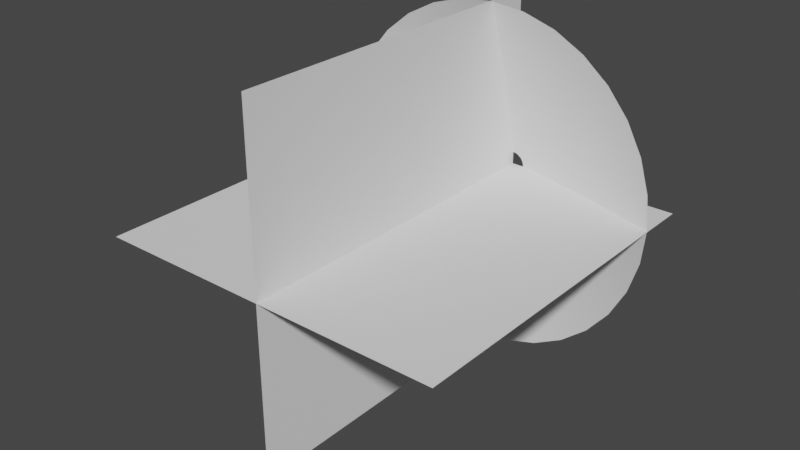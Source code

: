 # Source: muzzle_shot.blend  (saved by Blender 2.82.7; exported with 4.5.12 LTS)
import bpy
from mathutils import Matrix  # noqa: F401  (used for matrix-valued properties, if any)

bpy.ops.wm.read_factory_settings(use_empty=True)
scene = bpy.context.scene
scene.name = 'Scene'

# ---- collections
col_collection = bpy.data.collections.new('Collection'); scene.collection.children.link(col_collection)

# ---- world
world_world = bpy.data.worlds.new('World'); scene.world = world_world
world_world.use_nodes = True; world_world.node_tree.nodes.clear()
_N = world_world.node_tree.nodes; _L = world_world.node_tree.links
n0 = _N.new('ShaderNodeOutputWorld'); n0.name = 'World Output'; n0.location = (300, 300)
n1 = _N.new('ShaderNodeBackground'); n1.name = 'Background'; n1.location = (10, 300)
n1.inputs[0].default_value = (0.05088, 0.05088, 0.05088, 1.0)
_L.new(n1.outputs[0], n0.inputs[0])
n0.is_active_output = True
world_world.color = (0.05088, 0.05088, 0.05088)
world_world.use_sun_shadow = False
world_world.sun_shadow_jitter_overblur = 0.0

# ---- meshes
me_conemuzzle = bpy.data.meshes.new('ConeMuzzle')
me_conemuzzle.from_pydata([(-5.427e-10, 0.9953, 0.2637), (-0.1942, 0.9762, 0.2637), (-0.3809, 0.9196, 0.2637), (-0.553, 0.8276, 0.2637), (-0.7038, 0.7038, 0.2637), (-0.8276, 0.553, 0.2637), (-0.9196, 0.3809, 0.2637), (-0.9762, 0.1942, 0.2637), (-0.9953, 7.282e-08, 0.2637), (-0.9762, -0.1942, 0.2637), (-0.9196, -0.3809, 0.2637), (-0.8276, -0.553, 0.2637), (-0.7038, -0.7038, 0.2637), (-0.553, -0.8276, 0.2637), (-0.3809, -0.9196, 0.2637), (-0.1942, -0.9762, 0.2637), (3.238e-07, -0.9953, 0.2637), (0.1942, -0.9762, 0.2637), (0.3809, -0.9196, 0.2637), (0.553, -0.8276, 0.2637), (0.7038, -0.7038, 0.2637), (0.8276, -0.553, 0.2637), (0.9196, -0.3809, 0.2637), (0.9762, -0.1942, 0.2637), (0.9953, 9.588e-07, 0.2637), (0.9762, 0.1942, 0.2637), (0.9196, 0.3809, 0.2637), (0.8276, 0.553, 0.2637), (0.7038, 0.7038, 0.2637), (0.553, 0.8276, 0.2637), (0.3809, 0.9196, 0.2637), (0.1942, 0.9762, 0.2637), (-1.07e-07, 0.07154, 0.001654), (-0.01396, 0.07017, 0.001654), (-0.02738, 0.0661, 0.001654), (-0.03975, 0.05949, 0.001654), (-0.05059, 0.05059, 0.001654), (-0.05948, 0.03975, 0.001654), (-0.0661, 0.02738, 0.001654), (-0.07017, 0.01396, 0.001654), (-0.07154, 2.659e-07, 0.001654), (-0.07017, -0.01396, 0.001654), (-0.0661, -0.02738, 0.001654), (-0.05948, -0.03975, 0.001654), (-0.05059, -0.05059, 0.001654), (-0.03975, -0.05948, 0.001654), (-0.02738, -0.0661, 0.001654), (-0.01396, -0.07017, 0.001654), (-8.373e-08, -0.07154, 0.001654), (0.01396, -0.07017, 0.001654), (0.02738, -0.0661, 0.001654), (0.03975, -0.05948, 0.001654), (0.05059, -0.05059, 0.001654), (0.05948, -0.03975, 0.001654), (0.0661, -0.02738, 0.001654), (0.07017, -0.01396, 0.001654), (0.07154, 3.296e-07, 0.001654), (0.07017, 0.01396, 0.001654), (0.0661, 0.02738, 0.001654), (0.05948, 0.03975, 0.001654), (0.05059, 0.05059, 0.001654), (0.03975, 0.05949, 0.001654), (0.02738, 0.0661, 0.001654), (0.01396, 0.07017, 0.001654), (-0.4907, 1.783e-07, 0.1017), (-0.4813, -0.09573, 0.1017), (0.4534, -0.1878, 0.1017), (0.4813, -0.09573, 0.1017), (-0.4534, -0.1878, 0.1017), (0.4907, 6.151e-07, 0.1017), (-0.408, -0.2726, 0.1017), (0.4813, 0.09573, 0.1017), (-0.347, -0.347, 0.1017), (0.4534, 0.1878, 0.1017), (-0.2726, -0.408, 0.1017), (0.408, 0.2726, 0.1017), (-0.1878, -0.4534, 0.1017), (-6.012e-08, 0.4907, 0.1017), (-0.09573, 0.4813, 0.1017), (0.347, 0.347, 0.1017), (-0.09573, -0.4813, 0.1017), (-0.1878, 0.4534, 0.1017), (0.2726, 0.408, 0.1017), (9.977e-08, -0.4907, 0.1017), (-0.2726, 0.408, 0.1017), (0.1878, 0.4534, 0.1017), (0.09573, -0.4813, 0.1017), (-0.347, 0.347, 0.1017), (0.09573, 0.4813, 0.1017), (0.1878, -0.4534, 0.1017), (-0.408, 0.2726, 0.1017), (0.2726, -0.408, 0.1017), (-0.4534, 0.1878, 0.1017), (0.347, -0.347, 0.1017), (-0.4813, 0.09573, 0.1017), (0.408, -0.2726, 0.1017)], [], [(65, 64, 40, 41), (67, 66, 54, 55), (68, 65, 41, 42), (69, 67, 55, 56), (70, 68, 42, 43), (71, 69, 56, 57), (72, 70, 43, 44), (73, 71, 57, 58), (74, 72, 44, 45), (75, 73, 58, 59), (76, 74, 45, 46), (78, 77, 32, 33), (79, 75, 59, 60), (80, 76, 46, 47), (81, 78, 33, 34), (82, 79, 60, 61), (83, 80, 47, 48), (84, 81, 34, 35), (85, 82, 61, 62), (86, 83, 48, 49), (87, 84, 35, 36), (88, 85, 62, 63), (89, 86, 49, 50), (90, 87, 36, 37), (77, 88, 63, 32), (91, 89, 50, 51), (92, 90, 37, 38), (93, 91, 51, 52), (94, 92, 38, 39), (95, 93, 52, 53), (64, 94, 39, 40), (66, 95, 53, 54), (22, 21, 95, 66), (8, 7, 94, 64), (21, 20, 93, 95), (7, 6, 92, 94), (20, 19, 91, 93), (6, 5, 90, 92), (19, 18, 89, 91), (0, 31, 88, 77), (5, 4, 87, 90), (18, 17, 86, 89), (31, 30, 85, 88), (4, 3, 84, 87), (17, 16, 83, 86), (30, 29, 82, 85), (3, 2, 81, 84), (16, 15, 80, 83), (29, 28, 79, 82), (2, 1, 78, 81), (15, 14, 76, 80), (28, 27, 75, 79), (1, 0, 77, 78), (14, 13, 74, 76), (27, 26, 73, 75), (13, 12, 72, 74), (26, 25, 71, 73), (12, 11, 70, 72), (25, 24, 69, 71), (11, 10, 68, 70), (24, 23, 67, 69), (10, 9, 65, 68), (23, 22, 66, 67), (9, 8, 64, 65)])
me_conemuzzle.polygons.foreach_set('use_smooth', [True] * 64)
_uv = me_conemuzzle.uv_layers.new(name='UVMap')
_uv.uv.foreach_set('vector', [0.0139, 0.5034, 0.04472, 0.5034, 0.04472, 0.006709, 0.0139, 0.006709, 0.5686, 0.5034, 0.5994, 0.5034, 0.5994, 0.006709, 0.5686, 0.006709, 0.9692, 0.5034, 1.0, 0.5034, 1.0, 0.006709, 0.9692, 0.006709, 0.5378, 0.5034, 0.5686, 0.5034, 0.5686, 0.006709, 0.5378, 0.006709, 0.9384, 0.5034, 0.9692, 0.5034, 0.9692, 0.006709, 0.9384, 0.006709, 0.507, 0.5034, 0.5378, 0.5034, 0.5378, 0.006709, 0.507, 0.006709, 0.9076, 0.5034, 0.9384, 0.5034, 0.9384, 0.006709, 0.9076, 0.006709, 0.4761, 0.5034, 0.507, 0.5034, 0.507, 0.006709, 0.4761, 0.006709, 0.8767, 0.5034, 0.9076, 0.5034, 0.9076, 0.006709, 0.8767, 0.006709, 0.4453, 0.5034, 0.4761, 0.5034, 0.4761, 0.006709, 0.4453, 0.006709, 0.8459, 0.5034, 0.8767, 0.5034, 0.8767, 0.006709, 0.8459, 0.006709, 0.2604, 0.5034, 0.2912, 0.5034, 0.2912, 0.006709, 0.2604, 0.006709, 0.4145, 0.5034, 0.4453, 0.5034, 0.4453, 0.006709, 0.4145, 0.006709, 0.8151, 0.5034, 0.8459, 0.5034, 0.8459, 0.006709, 0.8151, 0.006709, 0.2296, 0.5034, 0.2604, 0.5034, 0.2604, 0.006709, 0.2296, 0.006709, 0.3837, 0.5034, 0.4145, 0.5034, 0.4145, 0.006709, 0.3837, 0.006709, 0.7843, 0.5034, 0.8151, 0.5034, 0.8151, 0.006709, 0.7843, 0.006709, 0.1988, 0.5034, 0.2296, 0.5034, 0.2296, 0.006709, 0.1988, 0.006709, 0.3529, 0.5034, 0.3837, 0.5034, 0.3837, 0.006709, 0.3529, 0.006709, 0.7535, 0.5034, 0.7843, 0.5034, 0.7843, 0.006709, 0.7535, 0.006709, 0.168, 0.5034, 0.1988, 0.5034, 0.1988, 0.006709, 0.168, 0.006709, 0.3221, 0.5034, 0.3529, 0.5034, 0.3529, 0.006709, 0.3221, 0.006709, 0.7227, 0.5034, 0.7535, 0.5034, 0.7535, 0.006709, 0.7227, 0.006709, 0.1372, 0.5034, 0.168, 0.5034, 0.168, 0.006709, 0.1372, 0.006709, 0.2912, 0.5034, 0.3221, 0.5034, 0.3221, 0.006709, 0.2912, 0.006709, 0.6918, 0.5034, 0.7227, 0.5034, 0.7227, 0.006709, 0.6918, 0.006709, 0.1063, 0.5034, 0.1372, 0.5034, 0.1372, 0.006709, 0.1063, 0.006709, 0.661, 0.5034, 0.6918, 0.5034, 0.6918, 0.006709, 0.661, 0.006709, 0.07553, 0.5034, 0.1063, 0.5034, 0.1063, 0.006709, 0.07553, 0.006709, 0.6302, 0.5034, 0.661, 0.5034, 0.661, 0.006709, 0.6302, 0.006709, 0.04472, 0.5034, 0.07553, 0.5034, 0.07553, 0.006709, 0.04472, 0.006709, 0.5994, 0.5034, 0.6302, 0.5034, 0.6302, 0.006709, 0.5994, 0.006709, 0.5994, 1.0, 0.6302, 1.0, 0.6302, 0.5034, 0.5994, 0.5034, 0.04472, 1.0, 0.07553, 1.0, 0.07553, 0.5034, 0.04472, 0.5034, 0.6302, 1.0, 0.661, 1.0, 0.661, 0.5034, 0.6302, 0.5034, 0.07553, 1.0, 0.1063, 1.0, 0.1063, 0.5034, 0.07553, 0.5034, 0.661, 1.0, 0.6918, 1.0, 0.6918, 0.5034, 0.661, 0.5034, 0.1063, 1.0, 0.1372, 1.0, 0.1372, 0.5034, 0.1063, 0.5034, 0.6918, 1.0, 0.7227, 1.0, 0.7227, 0.5034, 0.6918, 0.5034, 0.2912, 1.0, 0.3221, 1.0, 0.3221, 0.5034, 0.2912, 0.5034, 0.1372, 1.0, 0.168, 1.0, 0.168, 0.5034, 0.1372, 0.5034, 0.7227, 1.0, 0.7535, 1.0, 0.7535, 0.5034, 0.7227, 0.5034, 0.3221, 1.0, 0.3529, 1.0, 0.3529, 0.5034, 0.3221, 0.5034, 0.168, 1.0, 0.1988, 1.0, 0.1988, 0.5034, 0.168, 0.5034, 0.7535, 1.0, 0.7843, 1.0, 0.7843, 0.5034, 0.7535, 0.5034, 0.3529, 1.0, 0.3837, 1.0, 0.3837, 0.5034, 0.3529, 0.5034, 0.1988, 1.0, 0.2296, 1.0, 0.2296, 0.5034, 0.1988, 0.5034, 0.7843, 1.0, 0.8151, 1.0, 0.8151, 0.5034, 0.7843, 0.5034, 0.3837, 1.0, 0.4145, 1.0, 0.4145, 0.5034, 0.3837, 0.5034, 0.2296, 1.0, 0.2604, 1.0, 0.2604, 0.5034, 0.2296, 0.5034, 0.8151, 1.0, 0.8459, 1.0, 0.8459, 0.5034, 0.8151, 0.5034, 0.4145, 1.0, 0.4453, 1.0, 0.4453, 0.5034, 0.4145, 0.5034, 0.2604, 1.0, 0.2912, 1.0, 0.2912, 0.5034, 0.2604, 0.5034, 0.8459, 1.0, 0.8767, 1.0, 0.8767, 0.5034, 0.8459, 0.5034, 0.4453, 1.0, 0.4761, 1.0, 0.4761, 0.5034, 0.4453, 0.5034, 0.8767, 1.0, 0.9076, 1.0, 0.9076, 0.5034, 0.8767, 0.5034, 0.4761, 1.0, 0.507, 1.0, 0.507, 0.5034, 0.4761, 0.5034, 0.9076, 1.0, 0.9384, 1.0, 0.9384, 0.5034, 0.9076, 0.5034, 0.507, 1.0, 0.5378, 1.0, 0.5378, 0.5034, 0.507, 0.5034, 0.9384, 1.0, 0.9692, 1.0, 0.9692, 0.5034, 0.9384, 0.5034, 0.5378, 1.0, 0.5686, 1.0, 0.5686, 0.5034, 0.5378, 0.5034, 0.9692, 1.0, 1.0, 1.0, 1.0, 0.5034, 0.9692, 0.5034, 0.5686, 1.0, 0.5994, 1.0, 0.5994, 0.5034, 0.5686, 0.5034, 0.0139, 1.0, 0.04472, 1.0, 0.04472, 0.5034, 0.0139, 0.5034])
me_conemuzzle.use_remesh_fix_poles = True
me_conemuzzle.use_remesh_preserve_attributes = False
me_conemuzzle.use_mirror_vertex_groups = False
me_conemuzzle.update()
me_muzzleplanes = bpy.data.meshes.new('MuzzlePlanes')
me_muzzleplanes.from_pydata([(-1.0, -2.0, 0.0), (1.0, -2.0, 0.0), (-1.0, 0.0, 0.0), (1.0, 0.0, 0.0), (0.0, -2.0, 1.0), (0.0, -2.0, -1.0), (0.0, -5.96e-08, 1.0), (0.0, -5.96e-08, -1.0)], [], [(0, 1, 3, 2), (4, 5, 7, 6)])
_uv = me_muzzleplanes.uv_layers.new(name='UVMap')
_uv.uv.foreach_set('vector', [2.98e-08, 1.0, 0.0, 2.98e-08, 1.0, 0.0, 1.0, 1.0, 2.98e-08, 1.0, 0.0, 2.98e-08, 1.0, 0.0, 1.0, 1.0])
me_muzzleplanes.use_remesh_fix_poles = True
me_muzzleplanes.use_remesh_preserve_attributes = False
me_muzzleplanes.use_mirror_vertex_groups = False
me_muzzleplanes.update()

# ---- objects
ob_circle = bpy.data.objects.new('Circle', me_conemuzzle)
ob_plane = bpy.data.objects.new('Plane', me_muzzleplanes)

# ---- transforms, parenting, visibility, modifiers, constraints
ob_circle.location = (0.0, 0.0, 0.0)
ob_circle.rotation_euler = (1.571, -0.0, 0.0)
ob_circle.lineart.crease_threshold = 0.0
ob_plane.location = (0.0, 0.0, 0.0)
ob_plane.lineart.crease_threshold = 0.0

# ---- collection membership
col_collection.objects.link(ob_circle)
col_collection.objects.link(ob_plane)

# ---- scene / render settings (as saved in the file)
scene.frame_start = 1; scene.frame_end = 250; scene.frame_set(1)
scene.render.engine = 'BLENDER_EEVEE_NEXT'
scene.cycles.use_denoising = False
scene.cycles.samples = 128
scene.cycles.sampling_pattern = 'TABULATED_SOBOL'
scene.cycles.use_adaptive_sampling = False
scene.cycles.use_light_tree = False
scene.view_settings.view_transform = 'Filmic'
bpy.context.view_layer.update()

# ---- added for rendering (the .blend has no active camera and no usable light): camera, sun
cam_auto = bpy.data.cameras.new('AutoCamera')
cam_auto.lens = 50.0
cam_auto.sensor_width = 36.0
cam_auto.clip_end = 1000.0
ob_auto_camera = bpy.data.objects.new('AutoCamera', cam_auto)
scene.collection.objects.link(ob_auto_camera)
ob_auto_camera.location = (3.20507, -4.84609, 2.56406)
ob_auto_camera.rotation_euler = (1.09748, -7.21219e-08, 0.694738)
scene.camera = ob_auto_camera
light_auto_sun = bpy.data.lights.new('AutoSun', 'SUN')
light_auto_sun.energy = 3.0
light_auto_sun.angle = 0.0523599
ob_auto_sun = bpy.data.objects.new('AutoSun', light_auto_sun)
scene.collection.objects.link(ob_auto_sun)
ob_auto_sun.rotation_euler = (0.872665, 0.174533, 0.523599)
bpy.context.view_layer.update()
